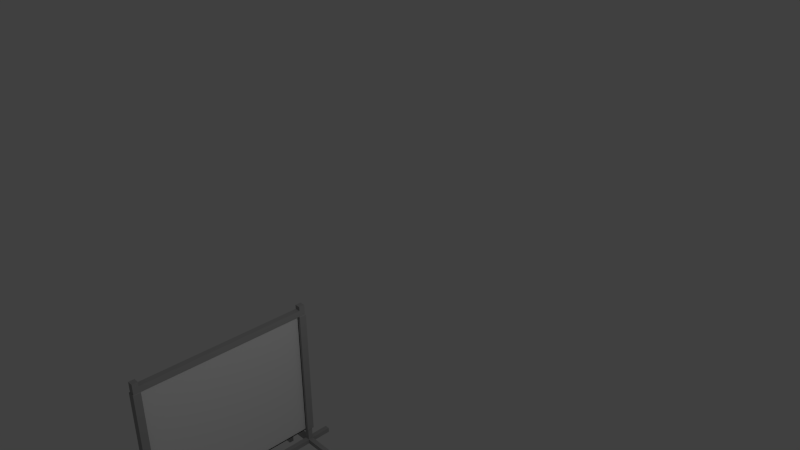 # Source: rideaux.blend  (saved by Blender 2.68.0; exported with 4.5.12 LTS)
import bpy
from mathutils import Matrix  # noqa: F401  (used for matrix-valued properties, if any)

bpy.ops.wm.read_factory_settings(use_empty=True)
scene = bpy.context.scene
scene.name = 'Scene'

# ---- collections
col_collection_1 = bpy.data.collections.new('Collection 1'); scene.collection.children.link(col_collection_1)

# ---- materials (node trees are filled in below, after node groups)
mat_rideaux = bpy.data.materials.new('rideaux')
mat_rideaux.alpha_threshold = 0.0
mat_rideaux.use_transparent_shadow = False
mat_rideaux.preview_render_type = 'CUBE'
mat_rideaux.roughness = 0.5
mat_rideaux.line_color = (0.0, 0.0, 0.0, 1.0)
mat_m_tal = bpy.data.materials.new('métal')
mat_m_tal.alpha_threshold = 0.0
mat_m_tal.use_transparent_shadow = False
mat_m_tal.diffuse_color = (0.3844, 0.3844, 0.3844, 1.0)
mat_m_tal.roughness = 0.5
mat_m_tal.specular_intensity = 0.8579
mat_m_tal.line_color = (0.0, 0.0, 0.0, 1.0)

# ---- material node trees

# ---- world
world_world = bpy.data.worlds.new('World'); scene.world = world_world
world_world.color = (0.05088, 0.05088, 0.05088)
world_world.use_sun_shadow = False
world_world.sun_shadow_jitter_overblur = 0.0
world_world.cycles.sampling_method = 'MANUAL'
world_world.cycles.sample_map_resolution = 256

# ---- cameras
cam_camera = bpy.data.cameras.new('Camera')
cam_camera.clip_end = 100.0
cam_camera.lens = 35.0
cam_camera.sensor_width = 32.0
cam_camera.sensor_height = 18.0
cam_camera.ortho_scale = 7.314
cam_camera.dof.focus_distance = 0.0
cam_camera.dof.aperture_fstop = 128.0

# ---- lights
light_lamp = bpy.data.lights.new('Lamp', 'POINT')
light_lamp.transmission_factor = 0.0
light_lamp.cutoff_distance = 30.0
light_lamp.energy = 100.0
light_lamp.shadow_buffer_clip_start = 1.001
light_lamp.shadow_soft_size = 0.1
light_lamp.shadow_maximum_resolution = 0.006
light_lamp.use_absolute_resolution = True
light_lamp.cycles.use_multiple_importance_sampling = False

# ---- meshes
me_cube = bpy.data.meshes.new('Cube')
me_cube.from_pydata([(0.03181, -1.101, 0.2726), (0.03181, -1.165, 0.2726), (-0.03181, -1.165, 0.2726), (-0.03181, -1.101, 0.2726), (0.03181, -1.101, 0.3362), (0.03181, -1.165, 0.3362), (-0.03181, -1.165, 0.3362), (-0.03181, -1.101, 0.3362), (0.03181, 1.101, 0.2726), (-0.03181, 1.101, 0.2726), (0.03181, 1.101, 0.3362), (-0.03181, 1.101, 0.3362), (0.03181, 1.165, 0.2726), (-0.03181, 1.165, 0.2726), (0.03181, 1.165, 0.3362), (-0.03181, 1.165, 0.3362), (0.429, -1.101, 0.2726), (0.429, -1.165, 0.2726), (0.429, -1.101, 0.3362), (0.429, -1.165, 0.3362), (0.429, 1.101, 0.2726), (0.429, 1.101, 0.3362), (0.429, 1.165, 0.2726), (0.429, 1.165, 0.3362), (-0.429, -1.165, 0.2726), (-0.429, -1.101, 0.2726), (-0.429, -1.165, 0.3362), (-0.429, -1.101, 0.3362), (-0.429, 1.101, 0.2726), (-0.429, 1.101, 0.3362), (-0.429, 1.165, 0.2726), (-0.429, 1.165, 0.3362), (-0.5084, -1.165, 0.2726), (-0.5084, -1.101, 0.2726), (-0.5084, -1.165, 0.3362), (-0.5084, -1.101, 0.3362), (-0.5084, 1.101, 0.2726), (-0.5084, 1.101, 0.3362), (-0.5084, 1.165, 0.2726), (-0.5084, 1.165, 0.3362), (0.5084, -1.101, 0.2726), (0.5084, -1.165, 0.2726), (0.5084, -1.101, 0.3362), (0.5084, -1.165, 0.3362), (0.5084, 1.101, 0.2726), (0.5084, 1.101, 0.3362), (0.5084, 1.165, 0.2726), (0.5084, 1.165, 0.3362), (0.429, -1.101, -2.384e-07), (0.429, -1.165, -2.384e-07), (0.429, 1.101, 2.086e-07), (0.429, 1.165, 2.086e-07), (-0.429, -1.165, -2.682e-07), (-0.429, -1.101, -2.682e-07), (-0.429, 1.101, 1.788e-07), (-0.429, 1.165, 1.788e-07), (-0.5084, -1.165, -2.98e-07), (-0.5084, -1.101, -2.98e-07), (-0.5084, 1.101, 1.788e-07), (-0.5084, 1.165, 1.788e-07), (0.5084, -1.101, -2.384e-07), (0.5084, -1.165, -2.384e-07), (0.5084, 1.101, 2.086e-07), (0.5084, 1.165, 2.086e-07), (0.03181, 1.364, 0.2726), (-0.03181, 1.364, 0.2726), (0.03181, 1.364, 0.3362), (-0.03181, 1.364, 0.3362), (0.03181, -1.364, 0.2726), (-0.03181, -1.364, 0.2726), (0.03181, -1.364, 0.3362), (-0.03181, -1.364, 0.3362), (0.03181, -1.443, 0.2726), (-0.03181, -1.443, 0.2726), (0.03181, -1.443, 0.3362), (-0.03181, -1.443, 0.3362), (0.03181, 1.443, 0.2726), (-0.03181, 1.443, 0.2726), (0.03181, 1.443, 0.3362), (-0.03181, 1.443, 0.3362), (0.03181, -1.101, 0.5005), (0.03181, -1.165, 0.5005), (-0.03181, -1.165, 0.5005), (-0.03181, -1.101, 0.5005), (0.03181, 1.101, 0.5005), (-0.03181, 1.101, 0.5005), (0.03181, 1.165, 0.5005), (-0.03181, 1.165, 0.5005), (0.04772, -1.086, 0.5106), (0.04772, -1.181, 0.5106), (-0.04772, -1.181, 0.5106), (-0.04772, -1.085, 0.5106), (0.04772, 1.085, 0.5106), (-0.04772, 1.085, 0.5106), (0.04772, 1.181, 0.5106), (-0.04772, 1.181, 0.5106), (0.04772, -1.086, 2.282), (0.04772, -1.181, 2.282), (-0.04772, -1.181, 2.282), (-0.04772, -1.085, 2.282), (0.04772, 1.085, 2.282), (-0.04772, 1.085, 2.282), (0.04772, 1.181, 2.282), (-0.04772, 1.181, 2.282), (0.03817, -1.095, 2.288), (0.03817, -1.171, 2.288), (-0.03817, -1.171, 2.288), (-0.03817, -1.095, 2.288), (0.03817, 1.095, 2.288), (-0.03817, 1.095, 2.288), (0.03817, 1.172, 2.288), (-0.03817, 1.172, 2.288), (0.03817, -1.095, 2.368), (0.03817, -1.171, 2.368), (-0.03817, -1.171, 2.368), (-0.03817, -1.095, 2.368), (0.03817, 1.095, 2.368), (-0.03817, 1.095, 2.368), (0.03817, 1.172, 2.368), (-0.03817, 1.172, 2.368), (0.03817, -1.095, 2.425), (0.03817, -1.171, 2.425), (-0.03817, -1.171, 2.425), (-0.03817, -1.095, 2.425), (0.03817, 1.095, 2.425), (-0.03817, 1.095, 2.425), (0.03817, 1.172, 2.425), (-0.03817, 1.172, 2.425), (0.007844, -1.101, 0.3362), (0.007844, 1.101, 0.3362), (0.007844, -1.101, 0.5005), (0.007844, 1.101, 0.5005), (0.01177, -1.086, 0.5106), (0.01177, 1.085, 0.5106), (0.01177, -1.086, 2.282), (0.01177, 1.085, 2.282), (-0.007902, -1.101, 0.3362), (-0.007901, 1.101, 0.3362), (-0.007902, -1.101, 0.5005), (-0.007901, 1.101, 0.5005), (-0.01185, -1.085, 0.5106), (-0.01185, 1.085, 0.5106), (-0.01185, -1.085, 2.282), (-0.01185, 1.085, 2.282), (-0.001797, -1.086, 0.5106), (-0.001797, 1.085, 0.5106), (-0.001797, -1.086, 2.282), (-0.001797, 1.085, 2.282)], [], [(0, 1, 2, 3), (6, 5, 81, 82), (1, 0, 16, 17), (6, 2, 69, 71), (2, 6, 26, 24), (0, 3, 9, 8), (10, 14, 86, 84), (128, 4, 10, 129), (4, 0, 8, 10), (3, 7, 11, 9), (15, 14, 66, 67), (8, 9, 13, 12), (14, 10, 21, 23), (7, 3, 25, 27), (19, 17, 41, 43), (23, 21, 45, 47), (8, 12, 22, 20), (10, 8, 20, 21), (0, 4, 18, 16), (4, 5, 19, 18), (5, 1, 17, 19), (12, 14, 23, 22), (36, 38, 59, 58), (44, 20, 50, 62), (13, 9, 28, 30), (15, 13, 30, 31), (3, 2, 24, 25), (11, 15, 31, 29), (6, 7, 27, 26), (9, 11, 29, 28), (32, 34, 35, 33), (36, 37, 39, 38), (26, 27, 35, 34), (29, 31, 39, 37), (27, 25, 33, 35), (31, 30, 38, 39), (24, 26, 34, 32), (28, 29, 37, 36), (40, 42, 43, 41), (45, 44, 46, 47), (22, 23, 47, 46), (16, 18, 42, 40), (21, 20, 44, 45), (32, 33, 57, 56), (20, 22, 51, 50), (18, 19, 43, 42), (53, 52, 56, 57), (55, 54, 58, 59), (50, 51, 63, 62), (49, 48, 60, 61), (41, 17, 49, 61), (28, 36, 58, 54), (25, 24, 52, 53), (38, 30, 55, 59), (22, 46, 63, 51), (30, 28, 54, 55), (40, 41, 61, 60), (24, 32, 56, 52), (46, 44, 62, 63), (33, 25, 53, 57), (17, 16, 48, 49), (16, 40, 60, 48), (65, 67, 79, 77), (12, 13, 65, 64), (14, 12, 64, 66), (13, 15, 67, 65), (68, 70, 74, 72), (5, 6, 71, 70), (2, 1, 68, 69), (1, 5, 70, 68), (72, 74, 75, 73), (71, 69, 73, 75), (70, 71, 75, 74), (69, 68, 72, 73), (78, 76, 77, 79), (67, 66, 78, 79), (64, 65, 77, 76), (66, 64, 76, 78), (87, 85, 93, 95), (131, 84, 92, 133), (14, 15, 87, 86), (136, 7, 83, 138), (129, 10, 84, 131), (15, 11, 85, 87), (5, 4, 80, 81), (7, 6, 82, 83), (140, 91, 99, 142), (94, 95, 103, 102), (81, 80, 88, 89), (83, 82, 90, 91), (84, 86, 94, 92), (82, 81, 89, 90), (86, 87, 95, 94), (138, 83, 91, 140), (98, 97, 105, 106), (100, 102, 110, 108), (133, 92, 100, 135), (95, 93, 101, 103), (89, 88, 96, 97), (91, 90, 98, 99), (92, 94, 102, 100), (90, 89, 97, 98), (105, 104, 112, 113), (111, 109, 117, 119), (102, 103, 111, 110), (96, 134, 142, 99, 107, 104), (101, 143, 135, 100, 108, 109), (103, 101, 109, 111), (97, 96, 104, 105), (99, 98, 106, 107), (117, 116, 124, 125), (112, 115, 123, 120), (107, 106, 114, 115), (108, 110, 118, 116), (106, 105, 113, 114), (110, 111, 119, 118), (104, 107, 115, 112), (109, 108, 116, 117), (107, 109, 108, 104), (112, 104, 108, 116), (117, 109, 107, 115), (115, 112, 116, 117), (120, 123, 122, 121), (125, 124, 126, 127), (119, 117, 125, 127), (113, 112, 120, 121), (115, 114, 122, 123), (116, 118, 126, 124), (114, 113, 121, 122), (118, 119, 127, 126), (136, 128, 129, 137), (139, 131, 133, 141), (4, 128, 130, 80), (137, 129, 131, 139), (88, 132, 134, 96), (80, 130, 132, 88), (141, 133, 135, 143), (128, 136, 138, 130), (132, 140, 142, 134), (130, 138, 140, 132), (7, 136, 137, 11), (85, 139, 141, 93), (11, 137, 139, 85), (93, 141, 143, 101), (140, 141, 143, 142), (133, 141, 140, 132), (133, 132, 144, 145), (144, 146, 147, 145), (135, 133, 145, 147), (134, 135, 147, 146), (132, 134, 146, 144)])
me_cube.polygons.foreach_set('material_index', [1, 1, 1, 1, 1, 1, 1, 1, 1, 1, 1, 1, 1, 1, 1, 1, 1, 1, 1, 1, 1, 1, 1, 1, 1, 1, 1, 1, 1, 1, 1, 1, 1, 1, 1, 1, 1, 1, 1, 1, 1, 1, 1, 1, 1, 1, 1, 1, 1, 1, 1, 1, 1, 1, 1, 1, 1, 1, 1, 1, 1, 1, 1, 1, 1, 1, 1, 1, 1, 1, 1, 1, 1, 1, 1, 1, 1, 1, 1, 1, 1, 1, 1, 1, 1, 1, 1, 1, 1, 1, 1, 1, 1, 1, 1, 1, 1, 1, 1, 1, 1, 1, 1, 1, 1, 1, 1, 1, 1, 1, 1, 1, 1, 1, 1, 1, 1, 1, 1, 1, 1, 1, 1, 1, 1, 1, 1, 1, 1, 1, 1, 1, 1, 1, 1, 1, 1, 1, 1, 1, 1, 1, 1, 1, 0, 1, 1, 0, 1, 0, 1])
_uv = me_cube.uv_layers.new(name='UVMap')
_uv.uv.foreach_set('vector', [0.0, 0.0, 0.0, 0.0, 0.0, 0.0, 0.0, 0.0, 0.0, 0.0, 0.0, 0.0, 0.0, 0.0, 0.0, 0.0, 0.0, 0.0, 0.0, 0.0, 0.0, 0.0, 0.0, 0.0, 0.0, 0.0, 0.0, 0.0, 0.0, 0.0, 0.0, 0.0, 0.0, 0.0, 0.0, 0.0, 0.0, 0.0, 0.0, 0.0, 0.0, 0.0, 0.0, 0.0, 0.0, 0.0, 0.0, 0.0, 0.0, 0.0, 0.0, 0.0, 0.0, 0.0, 0.0, 0.0, 0.0, 0.0, 0.0, 0.0, 0.0, 0.0, 0.0, 0.0, 0.0, 0.0, 0.0, 0.0, 0.0, 0.0, 0.0, 0.0, 0.0, 0.0, 0.0, 0.0, 0.0, 0.0, 0.0, 0.0, 0.0, 0.0, 0.0, 0.0, 0.0, 0.0, 0.0, 0.0, 0.0, 0.0, 0.0, 0.0, 0.0, 0.0, 0.0, 0.0, 0.0, 0.0, 0.0, 0.0, 0.0, 0.0, 0.0, 0.0, 0.0, 0.0, 0.0, 0.0, 0.0, 0.0, 0.0, 0.0, 0.0, 0.0, 0.0, 0.0, 0.0, 0.0, 0.0, 0.0, 0.0, 0.0, 0.0, 0.0, 0.0, 0.0, 0.0, 0.0, 0.0, 0.0, 0.0, 0.0, 0.0, 0.0, 0.0, 0.0, 0.0, 0.0, 0.0, 0.0, 0.0, 0.0, 0.0, 0.0, 0.0, 0.0, 0.0, 0.0, 0.0, 0.0, 0.0, 0.0, 0.0, 0.0, 0.0, 0.0, 0.0, 0.0, 0.0, 0.0, 0.0, 0.0, 0.0, 0.0, 0.0, 0.0, 0.0, 0.0, 0.0, 0.0, 0.0, 0.0, 0.0, 0.0, 0.0, 0.0, 0.0, 0.0, 0.0, 0.0, 0.0, 0.0, 0.0, 0.0, 0.0, 0.0, 0.0, 0.0, 0.0, 0.0, 0.0, 0.0, 0.0, 0.0, 0.0, 0.0, 0.0, 0.0, 0.0, 0.0, 0.0, 0.0, 0.0, 0.0, 0.0, 0.0, 0.0, 0.0, 0.0, 0.0, 0.0, 0.0, 0.0, 0.0, 0.0, 0.0, 0.0, 0.0, 0.0, 0.0, 0.0, 0.0, 0.0, 0.0, 0.0, 0.0, 0.0, 0.0, 0.0, 0.0, 0.0, 0.0, 0.0, 0.0, 0.0, 0.0, 0.0, 0.0, 0.0, 0.0, 0.0, 0.0, 0.0, 0.0, 0.0, 0.0, 0.0, 0.0, 0.0, 0.0, 0.0, 0.0, 0.0, 0.0, 0.0, 0.0, 0.0, 0.0, 0.0, 0.0, 0.0, 0.0, 0.0, 0.0, 0.0, 0.0, 0.0, 0.0, 0.0, 0.0, 0.0, 0.0, 0.0, 0.0, 0.0, 0.0, 0.0, 0.0, 0.0, 0.0, 0.0, 0.0, 0.0, 0.0, 0.0, 0.0, 0.0, 0.0, 0.0, 0.0, 0.0, 0.0, 0.0, 0.0, 0.0, 0.0, 0.0, 0.0, 0.0, 0.0, 0.0, 0.0, 0.0, 0.0, 0.0, 0.0, 0.0, 0.0, 0.0, 0.0, 0.0, 0.0, 0.0, 0.0, 0.0, 0.0, 0.0, 0.0, 0.0, 0.0, 0.0, 0.0, 0.0, 0.0, 0.0, 0.0, 0.0, 0.0, 0.0, 0.0, 0.0, 0.0, 0.0, 0.0, 0.0, 0.0, 0.0, 0.0, 0.0, 0.0, 0.0, 0.0, 0.0, 0.0, 0.0, 0.0, 0.0, 0.0, 0.0, 0.0, 0.0, 0.0, 0.0, 0.0, 0.0, 0.0, 0.0, 0.0, 0.0, 0.0, 0.0, 0.0, 0.0, 0.0, 0.0, 0.0, 0.0, 0.0, 0.0, 0.0, 0.0, 0.0, 0.0, 0.0, 0.0, 0.0, 0.0, 0.0, 0.0, 0.0, 0.0, 0.0, 0.0, 0.0, 0.0, 0.0, 0.0, 0.0, 0.0, 0.0, 0.0, 0.0, 0.0, 0.0, 0.0, 0.0, 0.0, 0.0, 0.0, 0.0, 0.0, 0.0, 0.0, 0.0, 0.0, 0.0, 0.0, 0.0, 0.0, 0.0, 0.0, 0.0, 0.0, 0.0, 0.0, 0.0, 0.0, 0.0, 0.0, 0.0, 0.0, 0.0, 0.0, 0.0, 0.0, 0.0, 0.0, 0.0, 0.0, 0.0, 0.0, 0.0, 0.0, 0.0, 0.0, 0.0, 0.0, 0.0, 0.0, 0.0, 0.0, 0.0, 0.0, 0.0, 0.0, 0.0, 0.0, 0.0, 0.0, 0.0, 0.0, 0.0, 0.0, 0.0, 0.0, 0.0, 0.0, 0.0, 0.0, 0.0, 0.0, 0.0, 0.0, 0.0, 0.0, 0.0, 0.0, 0.0, 0.0, 0.0, 0.0, 0.0, 0.0, 0.0, 0.0, 0.0, 0.0, 0.0, 0.0, 0.0, 0.0, 0.0, 0.0, 0.0, 0.0, 0.0, 0.0, 0.0, 0.0, 0.0, 0.0, 0.0, 0.0, 0.0, 0.0, 0.0, 0.0, 0.0, 0.0, 0.0, 0.0, 0.0, 0.0, 0.0, 0.0, 0.0, 0.0, 0.0, 0.0, 0.0, 0.0, 0.0, 0.0, 0.0, 0.0, 0.0, 0.0, 0.0, 0.0, 0.0, 0.0, 0.0, 0.0, 0.0, 0.0, 0.0, 0.0, 0.0, 0.0, 0.0, 0.0, 0.0, 0.0, 0.0, 0.0, 0.0, 0.0, 0.0, 0.0, 0.0, 0.0, 0.0, 0.0, 0.0, 0.0, 0.0, 0.0, 0.0, 0.0, 0.0, 0.0, 0.0, 0.0, 0.0, 0.0, 0.0, 0.0, 0.0, 0.0, 0.0, 0.0, 0.0, 0.0, 0.0, 0.0, 0.0, 0.0, 0.0, 0.0, 0.0, 0.0, 0.0, 0.0, 0.0, 0.0, 0.0, 0.0, 0.0, 0.0, 0.0, 0.0, 0.0, 0.0, 0.0, 0.0, 0.0, 0.0, 0.0, 0.0, 0.0, 0.0, 0.0, 0.0, 0.0, 0.0, 0.0, 0.0, 0.0, 0.0, 0.0, 0.0, 0.0, 0.0, 0.0, 0.0, 0.0, 0.0, 0.0, 0.0, 0.0, 0.0, 0.0, 0.0, 0.0, 0.0, 0.0, 0.0, 0.0, 0.0, 0.0, 0.0, 0.0, 0.0, 0.0, 0.0, 0.0, 0.0, 0.0, 0.0, 0.0, 0.0, 0.0, 0.0, 0.0, 0.0, 0.0, 0.0, 0.0, 0.0, 0.0, 0.0, 0.0, 0.0, 0.0, 0.0, 0.0, 0.0, 0.0, 0.0, 0.0, 0.0, 0.0, 0.0, 0.0, 0.0, 0.0, 0.0, 0.0, 0.0, 0.0, 0.0, 0.0, 0.0, 0.0, 0.0, 0.0, 0.0, 0.0, 0.0, 0.0, 0.0, 0.0, 0.0, 0.0, 0.0, 0.0, 0.0, 0.0, 0.0, 0.0, 0.0, 0.0, 0.0, 0.0, 0.0, 0.0, 0.0, 0.0, 0.0, 0.0, 0.0, 0.0, 0.0, 0.0, 0.0, 0.0, 0.0, 0.0, 0.0, 0.0, 0.0, 0.0, 0.0, 0.0, 0.0, 0.0, 0.0, 0.0, 0.0, 0.0, 0.0, 0.0, 0.0, 0.0, 0.0, 0.0, 0.0, 0.0, 0.0, 0.0, 0.0, 0.0, 0.0, 0.0, 0.0, 0.0, 0.0, 0.0, 0.0, 0.0, 0.0, 0.0, 0.0, 0.0, 0.0, 0.0, 0.0, 0.0, 0.0, 0.0, 0.0, 0.0, 0.0, 0.0, 0.0, 0.0, 0.0, 0.0, 0.0, 0.0, 0.0, 0.0, 0.0, 0.0, 0.0, 0.0, 0.0, 0.0, 0.0, 0.0, 0.0, 0.0, 0.0, 0.0, 0.0, 0.0, 0.0, 0.0, 0.0, 0.0, 0.0, 0.0, 0.0, 0.0, 0.0, 0.0, 0.0, 0.0, 0.0, 0.0, 0.0, 0.0, 0.0, 0.0, 0.0, 0.0, 0.0, 0.0, 0.0, 0.0, 0.0, 0.0, 0.0, 0.0, 0.0, 0.0, 0.0, 0.0, 0.0, 0.0, 0.0, 0.0, 0.0, 0.0, 0.0, 0.0, 0.0, 0.0, 0.0, 0.0, 0.0, 0.0, 0.0, 0.0, 0.0, 0.0, 0.0, 0.0, 0.0, 0.0, 0.0, 0.0, 0.0, 0.0, 0.0, 0.0, 0.0, 0.0, 0.0, 0.0, 0.0, 0.0, 0.0, 0.0, 0.0, 0.0, 0.0, 0.0, 0.0, 0.0, 0.0, 0.0, 0.0, 0.0, 0.0, 0.0, 0.0, 0.0, 0.0, 0.0, 0.0, 0.0, 0.0, 0.0, 0.0, 0.0, 0.0, 0.0, 0.0, 0.0, 0.0, 0.0, 0.0, 0.0, 0.0, 0.0, 0.0, 0.0, 0.0, 0.0, 0.0, 0.0, 0.0, 0.0, 0.0, 0.0, 0.0, 0.0, 0.0, 0.0, 0.0, 0.0, 0.0, 0.0, 0.0, 0.0, 0.0, 0.0, 0.0, 0.0, 0.0, 0.0, 0.0, 0.0, 0.0, 0.0, 0.0, 0.0, 0.0, 0.0, 0.0, 0.0, 0.0, 0.0, 0.0, 0.0, 0.0, 0.0, 0.0, 0.0, 0.0, 0.0, 0.0, 0.0, 0.0, 0.0, 0.0, 0.0, 0.0, 0.0, 0.0, 0.0, 0.0, 0.0, 0.0, 0.0, 0.0, 0.0, 0.0, 0.0, 0.0, 0.0, 0.0, 0.0, 0.0, 0.0, 0.0, 0.0, 0.0, 0.0, 0.0, 0.0, 0.0, 0.0, 0.0, 0.0, 0.0, 0.0, 0.0, 0.0, 0.0, 0.0, 0.0, 0.0, 0.0, 0.0, 0.0, 0.0, 0.0, 0.0, 0.0, 0.0, 0.0, 0.0, 0.0, 0.0, 0.0, 0.0, 0.0, 0.0, 0.0, 0.0, 0.0, 0.0, 0.0, 0.0, 0.0, 0.0, 0.0, 0.0, 0.0, 0.0, 0.0, 0.0, 0.0, 0.0, 0.0, 0.0, 0.0, 0.0, 0.0, 0.0, 0.0, 0.0, 0.0, 0.0, 0.0, 0.0, 0.0, 0.0, 0.0, 0.0, 0.0, 0.0, 0.0, 0.0, 0.0, 0.0, 0.0, 0.0, 0.0, 0.0, 0.0, 0.0, 0.0, 0.0, 0.0, 0.0, 0.0, 0.0, 0.0, 0.0, 0.0, 0.0, 0.0, 0.0, 0.0, 0.0, 0.0, 0.0, 0.0, 0.0, 0.0, 0.0, 0.0, 0.0, 0.0, 0.0, 0.0, 0.0, 0.0, 0.0, 0.0, 0.0, 0.0, 0.0, 0.0, 0.0, 0.0, 0.0, 0.0, 0.0, 0.0, 0.0, 0.0, 0.0, 0.0, 0.0, 0.0, 0.0, 0.0, 0.0, 0.0, 0.0, 0.0, 0.0, 0.0, 0.0, 0.0, 0.0, 0.0, 0.0, 0.0, 0.0, 0.0, 0.0, 0.0, 0.0, 0.0, 0.0, 0.0, 0.0, 0.0, 0.0, 0.0, 0.0, 0.0, 0.0, 0.0, 0.0, 0.0, 0.0, 0.0, 0.0, 0.0, 0.0, 0.0, 0.0, 0.0, 0.0, 0.0, 0.0, 0.0, 0.0, 0.0, 0.0, 0.0, 0.0, 0.0, 0.0, 0.0, 0.0, 0.0, 0.0, 0.0, 0.0, 0.0, 0.0, 0.0, 0.0, 0.0, 0.0, 0.0, 0.0, 0.0, 0.0, 0.0, 0.0, 0.0, 0.0, 0.0, 0.0, 0.0, 0.0, 0.0, 0.0, 0.0, 0.0, 0.0, 0.0, 0.0, 0.0, 0.0, 0.0, 0.0, 0.0, 0.0, 0.0, 0.0, 0.0, 0.0, 0.0, 0.0, 0.0, 0.0, 0.0, 0.0, 0.0, 0.0, 0.0, 0.0, 0.0, 0.0, 1.0, 1.0, 1.0, 1.0, 0.0, 0.0, 0.0, 0.0, 0.0, 0.0, 0.0, 0.0, 0.0, 0.0, 0.0, 0.0, 0.0, 0.0, 0.0, 0.0, 0.0, 0.003676, 0.9988, 0.002937, -0.006914, 0.9987, -0.005268, 0.9994, 1.0, 0.0, 0.0, 0.0, 0.0, 0.0, 0.0, 0.0, 0.0, 0.0, 0.0, 0.0, 0.0, 0.002937, -0.006914, 0.0, 0.0, 0.0, 0.0, 0.0, 0.0, 0.0, 0.0, 0.0, 0.0])
me_cube.materials.append(mat_rideaux)
me_cube.materials.append(mat_m_tal)
me_cube.use_remesh_preserve_volume = False
me_cube.use_remesh_preserve_attributes = False
me_cube.use_mirror_vertex_groups = False
me_cube.update()

# ---- objects
ob_rideaux = bpy.data.objects.new('rideaux', me_cube)
ob_lamp = bpy.data.objects.new('Lamp', light_lamp)
ob_camera = bpy.data.objects.new('Camera', cam_camera)

# ---- transforms, parenting, visibility, modifiers, constraints
ob_rideaux.location = (2.98e-07, 0.0, 0.0)
ob_rideaux.lock_rotations_4d = False
ob_rideaux.empty_display_type = 'ARROWS'
ob_rideaux.lineart.crease_threshold = 0.0
ob_lamp.location = (4.076, 1.005, 5.904)
ob_lamp.rotation_euler = (0.6503, 0.05522, 1.866)
ob_lamp.lock_rotations_4d = False
ob_lamp.empty_display_type = 'ARROWS'
ob_lamp.color = (0.0, 0.0, 0.0, 0.0)
ob_lamp.lineart.crease_threshold = 0.0
ob_camera.location = (7.652, -4.285, 8.14)
ob_camera.rotation_euler = (1.109, 0.01082, 0.8149)
ob_camera.lock_rotations_4d = False
ob_camera.empty_display_type = 'ARROWS'
ob_camera.color = (0.0, 0.0, 0.0, 0.0)
ob_camera.display_type = 'WIRE'
ob_camera.lineart.crease_threshold = 0.0

# ---- collection membership
col_collection_1.objects.link(ob_rideaux)
col_collection_1.objects.link(ob_lamp)
col_collection_1.objects.link(ob_camera)

# ---- scene / render settings (as saved in the file)
scene.camera = ob_camera
scene.frame_start = 1; scene.frame_end = 250; scene.frame_set(1)
scene.render.engine = 'BLENDER_EEVEE_NEXT'
scene.render.image_settings.color_mode = 'RGB'
scene.render.image_settings.compression = 90
scene.render.resolution_percentage = 50
scene.render.dither_intensity = 0.0
scene.cycles.use_denoising = False
scene.cycles.samples = 10
scene.cycles.sampling_pattern = 'TABULATED_SOBOL'
scene.cycles.light_sampling_threshold = 0.0
scene.cycles.use_adaptive_sampling = False
scene.cycles.use_light_tree = False
scene.cycles.blur_glossy = 0.0
scene.cycles.volume_bounces = 1
scene.cycles.pixel_filter_type = 'GAUSSIAN'
scene.cycles.sample_clamp_indirect = 0.0
scene.view_settings.view_transform = 'Standard'
bpy.context.view_layer.update()
